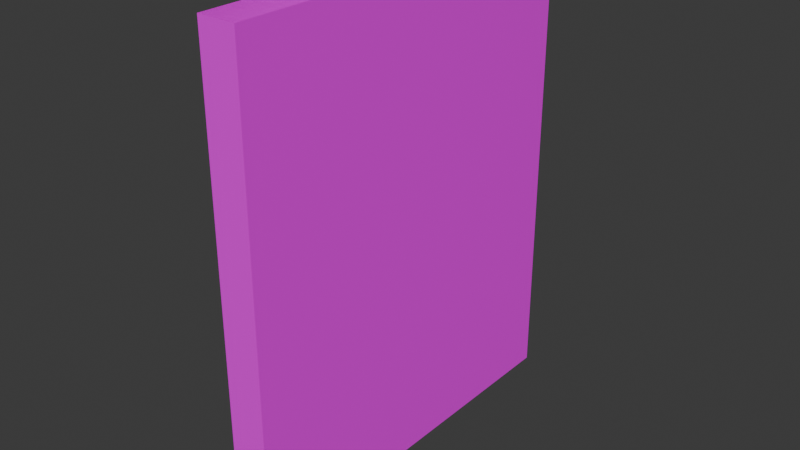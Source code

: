 # Source: mDoorMetal02.blend  (saved by Blender 4.0.36; exported with 4.5.12 LTS)
import bpy
from mathutils import Matrix  # noqa: F401  (used for matrix-valued properties, if any)

bpy.ops.wm.read_factory_settings(use_empty=True)
scene = bpy.context.scene
scene.name = 'Scene'

# ---- collections
col_structure = bpy.data.collections.new('Structure'); scene.collection.children.link(col_structure)

# ---- images (referenced by path relative to the original .blend; pixels are not part of the script)
import os
ASSET_DIR = os.environ.get("B2B_ASSET_DIR", "")  # directory of the original .blend (textures are referenced by path, not embedded)
HERE = os.path.dirname(os.path.abspath(__file__))  # packed textures are extracted next to this script under _unpacked/

def load_image(name, relpath, width, height, colorspace="sRGB"):
    """Load a texture the original file referenced (path relative to the .blend, or extracted next to this script)."""
    p = next((c for c in (os.path.join(HERE, relpath), os.path.join(ASSET_DIR, relpath)) if relpath and os.path.exists(c)), "")
    if p:
        img = bpy.data.images.load(p, check_existing=True)
        img.name = name
    else:  # same state as the original file: an image datablock whose file is absent (Cycles renders it pink)
        img = bpy.data.images.new(name, width, height)
        img.source = "FILE"
        img.filepath = "//" + (relpath or name)
    img.colorspace_settings.name = colorspace
    return img
img_doormetal02_a_png = load_image('DoorMetal02_a.png', 'DoorMetal02_a.png', 1024, 1024, 'sRGB')

# ---- materials (node trees are filled in below, after node groups)
mat_doormetal02 = bpy.data.materials.new('DoorMetal02')
mat_doormetal02.use_transparent_shadow = False

# ---- material node trees
mat_doormetal02.use_nodes = True; mat_doormetal02.node_tree.nodes.clear()
_N = mat_doormetal02.node_tree.nodes; _L = mat_doormetal02.node_tree.links
n0 = _N.new('ShaderNodeBsdfPrincipled'); n0.name = 'Principled BSDF'; n0.location = (10, 300)
n0.inputs[3].default_value = 1.45
n1 = _N.new('ShaderNodeOutputMaterial'); n1.name = 'Material Output'; n1.location = (300, 300)
n2 = _N.new('ShaderNodeTexImage'); n2.name = 'Image Texture'; n2.location = (-280, 280)
n2.image = img_doormetal02_a_png
n2.interpolation = 'Closest'
_L.new(n0.outputs[0], n1.inputs[0])
_L.new(n2.outputs[0], n0.inputs[0])
n1.is_active_output = True

# ---- world
world_world = bpy.data.worlds.new('World'); scene.world = world_world
world_world.use_nodes = True; world_world.node_tree.nodes.clear()
_N = world_world.node_tree.nodes; _L = world_world.node_tree.links
n0 = _N.new('ShaderNodeOutputWorld'); n0.name = 'World Output'; n0.location = (300, 300)
n1 = _N.new('ShaderNodeBackground'); n1.name = 'Background'; n1.location = (10, 300)
n1.inputs[0].default_value = (0.05088, 0.05088, 0.05088, 1.0)
_L.new(n1.outputs[0], n0.inputs[0])
n0.is_active_output = True
world_world.color = (0.05088, 0.05088, 0.05088)
world_world.use_sun_shadow = False
world_world.sun_shadow_jitter_overblur = 0.0

# ---- meshes
me_cube_021 = bpy.data.meshes.new('Cube.021')
me_cube_021.from_pydata([(-0.16, -0.625, 1.5), (-0.04, -0.625, 0.0), (-0.16, 0.625, 1.5), (-0.04, 0.625, 0.0), (-0.04, 0.625, 1.5), (-0.04, -0.625, 1.5), (-0.16, -0.625, 0.0), (-0.16, 0.625, 0.0)], [], [(1, 5, 0, 6), (6, 0, 2, 7), (7, 2, 4, 3), (3, 4, 5, 1), (6, 7, 3, 1)])
_uv = me_cube_021.uv_layers.new(name='UVMap')
_uv.uv.foreach_set('vector', [0.075, 0.0, 0.075, 1.0, 0.0, 1.0, 0.0, 0.0, 0.9999, 0.0001, 0.9999, 0.9999, 9.916e-05, 0.9999, 9.916e-05, 0.0001, 0.0, 0.0, 0.0, 1.0, 0.07609, 1.0, 0.07609, 0.0, 0.0001008, 0.9999, 0.0001007, 0.0001012, 0.9999, 0.0001006, 0.9999, 0.9999, 0.9674, 0.04651, 0.03261, 0.04651, 0.03261, -0.04651, 0.9674, -0.04651])
me_cube_021.materials.append(mat_doormetal02)
me_cube_021.update()

# ---- objects
ob_doormetal02 = bpy.data.objects.new('DoorMetal02', me_cube_021)

# ---- transforms, parenting, visibility, modifiers, constraints
ob_doormetal02.location = (0.0, 0.0, 0.0)

# ---- collection membership
col_structure.objects.link(ob_doormetal02)

# ---- scene / render settings (as saved in the file)
scene.frame_start = 1; scene.frame_end = 250; scene.frame_set(1)
scene.render.engine = 'BLENDER_EEVEE_NEXT'
scene.cycles.sampling_pattern = 'TABULATED_SOBOL'
bpy.context.view_layer.update()

# ---- added for rendering (the .blend has no active camera and no usable light): camera, sun
cam_auto = bpy.data.cameras.new('AutoCamera')
cam_auto.lens = 50.0
cam_auto.sensor_width = 36.0
cam_auto.clip_end = 1000.0
ob_auto_camera = bpy.data.objects.new('AutoCamera', cam_auto)
scene.collection.objects.link(ob_auto_camera)
ob_auto_camera.location = (1.70997, -2.17196, 2.19797)
ob_auto_camera.rotation_euler = (1.09748, -7.21219e-08, 0.694738)
scene.camera = ob_auto_camera
light_auto_sun = bpy.data.lights.new('AutoSun', 'SUN')
light_auto_sun.energy = 3.0
light_auto_sun.angle = 0.0523599
ob_auto_sun = bpy.data.objects.new('AutoSun', light_auto_sun)
scene.collection.objects.link(ob_auto_sun)
ob_auto_sun.rotation_euler = (0.872665, 0.174533, 0.523599)
bpy.context.view_layer.update()
